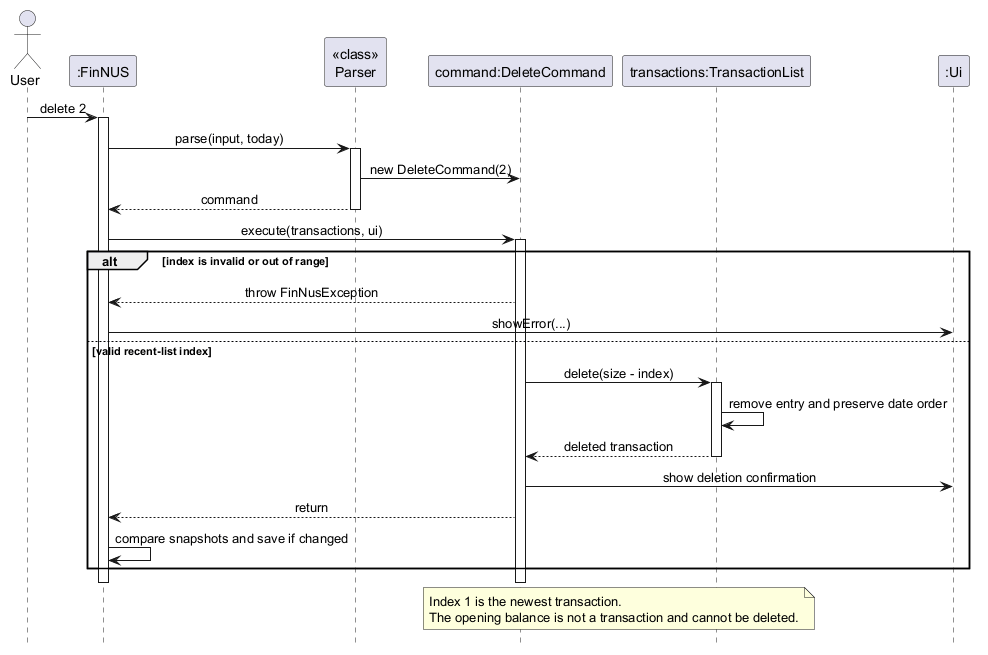

The diagram above was rendered by PlantUML. Its source (embedded in the PNG):
@startuml DeleteSequenceDiagram
' @@author lololol8484
' Deleting the transaction shown at a recent/find index.
hide footbox
skinparam shadowing false
skinparam sequenceMessageAlign center

actor User
participant ":FinNUS" as FinNUS
participant "<<class>>\nParser" as Parser
participant "command:DeleteCommand" as Delete
participant "transactions:TransactionList" as Ledger
participant ":Ui" as Ui

User -> FinNUS: delete 2
activate FinNUS
FinNUS -> Parser: parse(input, today)
activate Parser
Parser -> Delete: new DeleteCommand(2)
Parser --> FinNUS: command
deactivate Parser
FinNUS -> Delete: execute(transactions, ui)
activate Delete

alt index is invalid or out of range
    Delete --> FinNUS: throw FinNusException
    FinNUS -> Ui: showError(...)
else valid recent-list index
    Delete -> Ledger: delete(size - index)
    activate Ledger
    Ledger -> Ledger: remove entry and preserve date order
    Ledger --> Delete: deleted transaction
    deactivate Ledger
    Delete -> Ui: show deletion confirmation
    Delete --> FinNUS: return
    FinNUS -> FinNUS: compare snapshots and save if changed
end
deactivate Delete
deactivate FinNUS

note over Delete, Ledger
    Index 1 is the newest transaction.
    The opening balance is not a transaction and cannot be deleted.
end note
@enduml